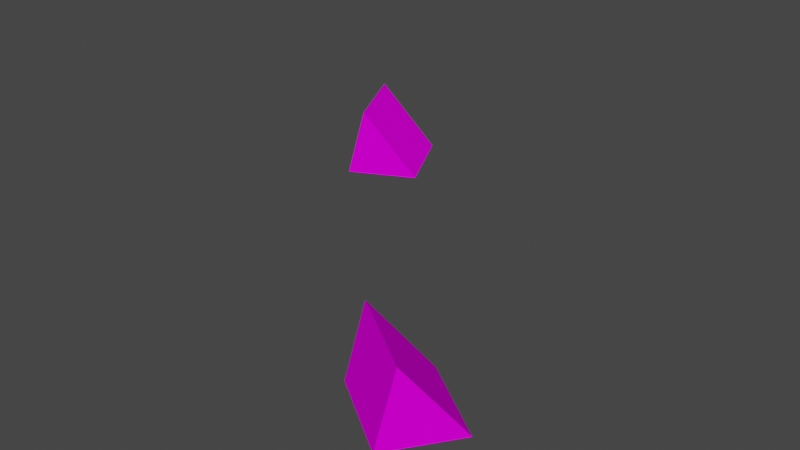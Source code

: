 # Source: reflectors_smol.blend  (saved by Blender 3.3.6; exported with 4.5.12 LTS)
import bpy
from mathutils import Matrix  # noqa: F401  (used for matrix-valued properties, if any)

bpy.ops.wm.read_factory_settings(use_empty=True)
scene = bpy.context.scene
scene.name = 'Scene'

# ---- collections
col_collection = bpy.data.collections.new('Collection'); scene.collection.children.link(col_collection)

# ---- images (referenced by path relative to the original .blend; pixels are not part of the script)
import os
ASSET_DIR = os.environ.get("B2B_ASSET_DIR", "")  # directory of the original .blend (textures are referenced by path, not embedded)
HERE = os.path.dirname(os.path.abspath(__file__))  # packed textures are extracted next to this script under _unpacked/

def load_image(name, relpath, width, height, colorspace="sRGB"):
    """Load a texture the original file referenced (path relative to the .blend, or extracted next to this script)."""
    p = next((c for c in (os.path.join(HERE, relpath), os.path.join(ASSET_DIR, relpath)) if relpath and os.path.exists(c)), "")
    if p:
        img = bpy.data.images.load(p, check_existing=True)
        img.name = name
    else:  # same state as the original file: an image datablock whose file is absent (Cycles renders it pink)
        img = bpy.data.images.new(name, width, height)
        img.source = "FILE"
        img.filepath = "//" + (relpath or name)
    img.colorspace_settings.name = colorspace
    return img
img_level6_sponser2_png_001 = load_image('level6_sponser2.png.001', 'level6_sponser2.png', 1024, 1024, 'sRGB')

# ---- materials (node trees are filled in below, after node groups)
mat_level6_sponser2 = bpy.data.materials.new('level6_sponser2')
mat_level6_sponser2.alpha_threshold = 0.0
mat_level6_sponser2.use_transparent_shadow = False
mat_level6_sponser2.diffuse_color = (1.0, 1.0, 1.0, 1.0)
mat_level6_sponser2.roughness = 0.5

# ---- material node trees
mat_level6_sponser2.use_nodes = True; mat_level6_sponser2.node_tree.nodes.clear()
_N = mat_level6_sponser2.node_tree.nodes; _L = mat_level6_sponser2.node_tree.links
n0 = _N.new('ShaderNodeBsdfDiffuse'); n0.name = 'Diffuse BSDF'; n0.location = (0, 0)
n1 = _N.new('ShaderNodeTexImage'); n1.name = 'Image Texture'; n1.location = (0, 0)
n1.image = img_level6_sponser2_png_001
n2 = _N.new('ShaderNodeOutputMaterial'); n2.name = 'Material Output'; n2.location = (0, 0)
_L.new(n0.outputs[0], n2.inputs[0])
_L.new(n1.outputs[0], n0.inputs[0])
n2.is_active_output = True

# ---- world
world_world = bpy.data.worlds.new('World'); scene.world = world_world
world_world.use_nodes = True; world_world.node_tree.nodes.clear()
_N = world_world.node_tree.nodes; _L = world_world.node_tree.links
n0 = _N.new('ShaderNodeOutputWorld'); n0.name = 'World Output'; n0.location = (300, 300)
n1 = _N.new('ShaderNodeBackground'); n1.name = 'Background'; n1.location = (10, 300)
n1.inputs[0].default_value = (0.05088, 0.05088, 0.05088, 1.0)
_L.new(n1.outputs[0], n0.inputs[0])
n0.is_active_output = True
world_world.color = (0.05088, 0.05088, 0.05088)
world_world.use_sun_shadow = False
world_world.sun_shadow_jitter_overblur = 0.0

# ---- meshes
me_track12_pmd0_mesh_009 = bpy.data.meshes.new('TRACK12.PMD0.mesh.009')
me_track12_pmd0_mesh_009.from_pydata([(6.515, -4.947, 2.486e-05), (5.248, -6.749, 2.486e-05), (5.55, -6.32, 2.1), (-4.066, 7.057, 2.486e-05), (-2.837, 4.603, 2.486e-05), (-4.337, 3.852, 2.1), (-5.566, 6.306, 2.1), (-6.036, 6.071, 2.486e-05), (-4.807, 3.617, 2.486e-05), (4.269, -3.369, 2.486e-05), (3.305, -4.742, 2.1), (3.003, -5.171, 2.486e-05)], [], [(0, 2, 1), (3, 6, 5, 4), (3, 7, 6), (4, 5, 8), (9, 10, 2, 0), (8, 5, 6, 7), (9, 11, 10), (1, 2, 10, 11)])
_uv = me_track12_pmd0_mesh_009.uv_layers.new(name='UVMap')
_uv.uv.foreach_set('vector', [0.8724, 0.2344, 0.8724, 0.3746, 0.9537, 0.3746, 0.8678, 0.2366, 0.8678, 0.3799, 0.7165, 0.3799, 0.7165, 0.2366, 0.8724, 0.2344, 0.9537, 0.3746, 0.8724, 0.3746, 0.8724, 0.2344, 0.8724, 0.3746, 0.9537, 0.3746, 0.8678, 0.2366, 0.8678, 0.3799, 0.7165, 0.3799, 0.7165, 0.2366, 0.8678, 0.4676, 0.8678, 0.3837, 0.7165, 0.3837, 0.7165, 0.4676, 0.8724, 0.2344, 0.9537, 0.3746, 0.8724, 0.3746, 0.8678, 0.4676, 0.8678, 0.3837, 0.7165, 0.3837, 0.7165, 0.4676])
me_track12_pmd0_mesh_009.materials.append(mat_level6_sponser2)
me_track12_pmd0_mesh_009.use_remesh_preserve_volume = False
me_track12_pmd0_mesh_009.use_remesh_preserve_attributes = False
me_track12_pmd0_mesh_009.use_mirror_vertex_groups = False
me_track12_pmd0_mesh_009.update()

# ---- objects
ob_main = bpy.data.objects.new('main', me_track12_pmd0_mesh_009)

# ---- transforms, parenting, visibility, modifiers, constraints
ob_main.location = (0.0, 0.0, 0.0)
ob_main.lineart.crease_threshold = 0.0

# ---- collection membership
col_collection.objects.link(ob_main)

# ---- scene / render settings (as saved in the file)
scene.frame_start = 1; scene.frame_end = 250; scene.frame_set(1)
scene.render.engine = 'BLENDER_EEVEE_NEXT'
scene.cycles.sampling_pattern = 'TABULATED_SOBOL'
scene.cycles.use_light_tree = False
scene.view_settings.view_transform = 'Filmic'
bpy.context.view_layer.update()

# ---- added for rendering (the .blend has no active camera and no usable light): camera, sun
cam_auto = bpy.data.cameras.new('AutoCamera')
cam_auto.lens = 50.0
cam_auto.sensor_width = 36.0
cam_auto.clip_end = 1000.0
ob_auto_camera = bpy.data.objects.new('AutoCamera', cam_auto)
scene.collection.objects.link(ob_auto_camera)
ob_auto_camera.location = (17.6115, -20.6925, 14.9475)
ob_auto_camera.rotation_euler = (1.09748, -7.21219e-08, 0.694738)
scene.camera = ob_auto_camera
light_auto_sun = bpy.data.lights.new('AutoSun', 'SUN')
light_auto_sun.energy = 3.0
light_auto_sun.angle = 0.0523599
ob_auto_sun = bpy.data.objects.new('AutoSun', light_auto_sun)
scene.collection.objects.link(ob_auto_sun)
ob_auto_sun.rotation_euler = (0.872665, 0.174533, 0.523599)
bpy.context.view_layer.update()
